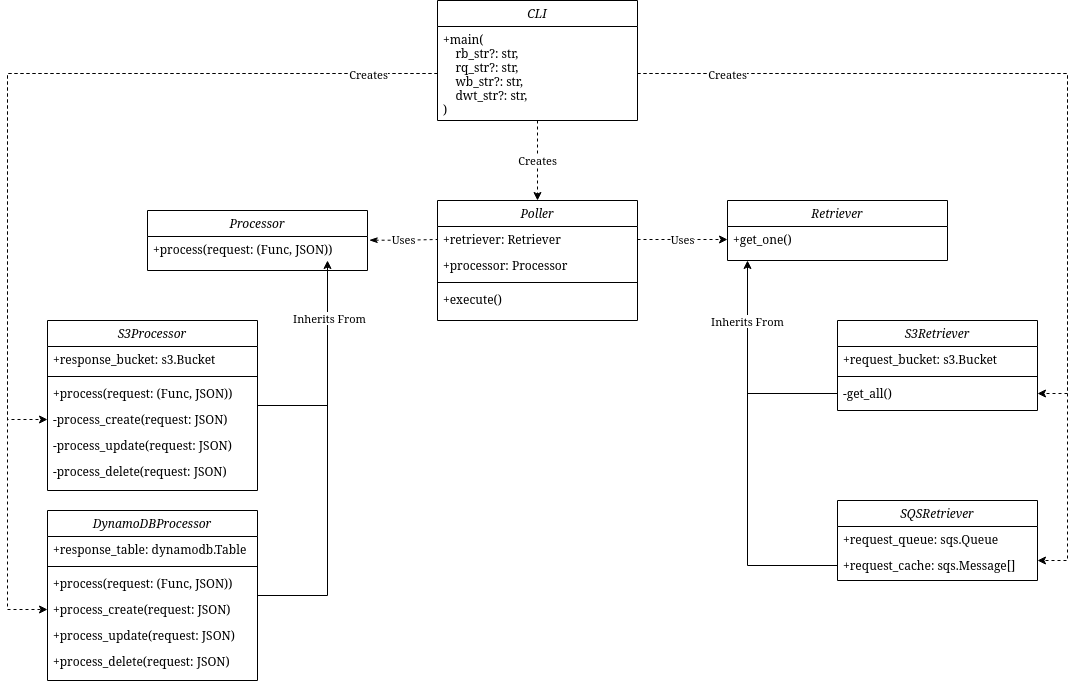

The diagram above was exported from draw.io. Its source (the exported page's mxGraphModel, read from the mxfile embedded in the PNG):
<mxGraphModel dx="1125" dy="1173" grid="1" gridSize="10" guides="1" tooltips="1" connect="1" arrows="1" fold="1" page="1" pageScale="1" pageWidth="827" pageHeight="1169" math="0" shadow="0">
  <root>
    <mxCell id="WIyWlLk6GJQsqaUBKTNV-0" />
    <mxCell id="WIyWlLk6GJQsqaUBKTNV-1" parent="WIyWlLk6GJQsqaUBKTNV-0" />
    <mxCell id="zkfFHV4jXpPFQw0GAbJ--0" value="Retriever" style="swimlane;fontStyle=2;align=center;verticalAlign=top;childLayout=stackLayout;horizontal=1;startSize=26;horizontalStack=0;resizeParent=1;resizeLast=0;collapsible=1;marginBottom=0;rounded=0;shadow=0;strokeWidth=1;" parent="WIyWlLk6GJQsqaUBKTNV-1" vertex="1">
      <mxGeometry x="800" y="240" width="220" height="60" as="geometry">
        <mxRectangle x="230" y="140" width="160" height="26" as="alternateBounds" />
      </mxGeometry>
    </mxCell>
    <mxCell id="zkfFHV4jXpPFQw0GAbJ--1" value="+get_one()" style="text;align=left;verticalAlign=top;spacingLeft=4;spacingRight=4;overflow=hidden;rotatable=0;points=[[0,0.5],[1,0.5]];portConstraint=eastwest;" parent="zkfFHV4jXpPFQw0GAbJ--0" vertex="1">
      <mxGeometry y="26" width="220" height="26" as="geometry" />
    </mxCell>
    <mxCell id="THd95GIoW4Ja3puzKrBY-18" style="edgeStyle=orthogonalEdgeStyle;rounded=0;orthogonalLoop=1;jettySize=auto;html=1;exitX=1;exitY=0.5;exitDx=0;exitDy=0;" edge="1" parent="WIyWlLk6GJQsqaUBKTNV-1" source="zkfFHV4jXpPFQw0GAbJ--6">
      <mxGeometry relative="1" as="geometry">
        <mxPoint x="400" y="300" as="targetPoint" />
      </mxGeometry>
    </mxCell>
    <mxCell id="THd95GIoW4Ja3puzKrBY-27" value="Inherits From" style="edgeLabel;html=1;align=center;verticalAlign=middle;resizable=0;points=[];" vertex="1" connectable="0" parent="THd95GIoW4Ja3puzKrBY-18">
      <mxGeometry x="0.4686" y="-1" relative="1" as="geometry">
        <mxPoint as="offset" />
      </mxGeometry>
    </mxCell>
    <mxCell id="zkfFHV4jXpPFQw0GAbJ--6" value="S3Processor" style="swimlane;fontStyle=2;align=center;verticalAlign=top;childLayout=stackLayout;horizontal=1;startSize=26;horizontalStack=0;resizeParent=1;resizeLast=0;collapsible=1;marginBottom=0;rounded=0;shadow=0;strokeWidth=1;" parent="WIyWlLk6GJQsqaUBKTNV-1" vertex="1">
      <mxGeometry x="120" y="360" width="210" height="170" as="geometry">
        <mxRectangle x="130" y="380" width="160" height="26" as="alternateBounds" />
      </mxGeometry>
    </mxCell>
    <mxCell id="zkfFHV4jXpPFQw0GAbJ--7" value="+response_bucket: s3.Bucket" style="text;align=left;verticalAlign=top;spacingLeft=4;spacingRight=4;overflow=hidden;rotatable=0;points=[[0,0.5],[1,0.5]];portConstraint=eastwest;" parent="zkfFHV4jXpPFQw0GAbJ--6" vertex="1">
      <mxGeometry y="26" width="210" height="26" as="geometry" />
    </mxCell>
    <mxCell id="zkfFHV4jXpPFQw0GAbJ--9" value="" style="line;html=1;strokeWidth=1;align=left;verticalAlign=middle;spacingTop=-1;spacingLeft=3;spacingRight=3;rotatable=0;labelPosition=right;points=[];portConstraint=eastwest;" parent="zkfFHV4jXpPFQw0GAbJ--6" vertex="1">
      <mxGeometry y="52" width="210" height="8" as="geometry" />
    </mxCell>
    <mxCell id="zkfFHV4jXpPFQw0GAbJ--10" value="+process(request: (Func, JSON))" style="text;align=left;verticalAlign=top;spacingLeft=4;spacingRight=4;overflow=hidden;rotatable=0;points=[[0,0.5],[1,0.5]];portConstraint=eastwest;fontStyle=0" parent="zkfFHV4jXpPFQw0GAbJ--6" vertex="1">
      <mxGeometry y="60" width="210" height="26" as="geometry" />
    </mxCell>
    <mxCell id="THd95GIoW4Ja3puzKrBY-0" value="-process_create(request: JSON)" style="text;align=left;verticalAlign=top;spacingLeft=4;spacingRight=4;overflow=hidden;rotatable=0;points=[[0,0.5],[1,0.5]];portConstraint=eastwest;fontStyle=0" vertex="1" parent="zkfFHV4jXpPFQw0GAbJ--6">
      <mxGeometry y="86" width="210" height="26" as="geometry" />
    </mxCell>
    <mxCell id="THd95GIoW4Ja3puzKrBY-1" value="-process_update(request: JSON)" style="text;align=left;verticalAlign=top;spacingLeft=4;spacingRight=4;overflow=hidden;rotatable=0;points=[[0,0.5],[1,0.5]];portConstraint=eastwest;fontStyle=0" vertex="1" parent="zkfFHV4jXpPFQw0GAbJ--6">
      <mxGeometry y="112" width="210" height="26" as="geometry" />
    </mxCell>
    <mxCell id="THd95GIoW4Ja3puzKrBY-2" value="-process_delete(request: JSON)" style="text;align=left;verticalAlign=top;spacingLeft=4;spacingRight=4;overflow=hidden;rotatable=0;points=[[0,0.5],[1,0.5]];portConstraint=eastwest;fontStyle=0" vertex="1" parent="zkfFHV4jXpPFQw0GAbJ--6">
      <mxGeometry y="138" width="210" height="26" as="geometry" />
    </mxCell>
    <mxCell id="THd95GIoW4Ja3puzKrBY-26" style="edgeStyle=orthogonalEdgeStyle;rounded=0;orthogonalLoop=1;jettySize=auto;html=1;exitX=1;exitY=0.5;exitDx=0;exitDy=0;endArrow=none;endFill=0;" edge="1" parent="WIyWlLk6GJQsqaUBKTNV-1" source="THd95GIoW4Ja3puzKrBY-3">
      <mxGeometry relative="1" as="geometry">
        <mxPoint x="400" y="400" as="targetPoint" />
      </mxGeometry>
    </mxCell>
    <mxCell id="THd95GIoW4Ja3puzKrBY-3" value="DynamoDBProcessor" style="swimlane;fontStyle=2;align=center;verticalAlign=top;childLayout=stackLayout;horizontal=1;startSize=26;horizontalStack=0;resizeParent=1;resizeLast=0;collapsible=1;marginBottom=0;rounded=0;shadow=0;strokeWidth=1;" vertex="1" parent="WIyWlLk6GJQsqaUBKTNV-1">
      <mxGeometry x="120" y="550" width="210" height="170" as="geometry">
        <mxRectangle x="130" y="380" width="160" height="26" as="alternateBounds" />
      </mxGeometry>
    </mxCell>
    <mxCell id="THd95GIoW4Ja3puzKrBY-4" value="+response_table: dynamodb.Table" style="text;align=left;verticalAlign=top;spacingLeft=4;spacingRight=4;overflow=hidden;rotatable=0;points=[[0,0.5],[1,0.5]];portConstraint=eastwest;" vertex="1" parent="THd95GIoW4Ja3puzKrBY-3">
      <mxGeometry y="26" width="210" height="26" as="geometry" />
    </mxCell>
    <mxCell id="THd95GIoW4Ja3puzKrBY-5" value="" style="line;html=1;strokeWidth=1;align=left;verticalAlign=middle;spacingTop=-1;spacingLeft=3;spacingRight=3;rotatable=0;labelPosition=right;points=[];portConstraint=eastwest;" vertex="1" parent="THd95GIoW4Ja3puzKrBY-3">
      <mxGeometry y="52" width="210" height="8" as="geometry" />
    </mxCell>
    <mxCell id="THd95GIoW4Ja3puzKrBY-6" value="+process(request: (Func, JSON))" style="text;align=left;verticalAlign=top;spacingLeft=4;spacingRight=4;overflow=hidden;rotatable=0;points=[[0,0.5],[1,0.5]];portConstraint=eastwest;fontStyle=0" vertex="1" parent="THd95GIoW4Ja3puzKrBY-3">
      <mxGeometry y="60" width="210" height="26" as="geometry" />
    </mxCell>
    <mxCell id="THd95GIoW4Ja3puzKrBY-7" value="+process_create(request: JSON)" style="text;align=left;verticalAlign=top;spacingLeft=4;spacingRight=4;overflow=hidden;rotatable=0;points=[[0,0.5],[1,0.5]];portConstraint=eastwest;fontStyle=0" vertex="1" parent="THd95GIoW4Ja3puzKrBY-3">
      <mxGeometry y="86" width="210" height="26" as="geometry" />
    </mxCell>
    <mxCell id="THd95GIoW4Ja3puzKrBY-8" value="+process_update(request: JSON)" style="text;align=left;verticalAlign=top;spacingLeft=4;spacingRight=4;overflow=hidden;rotatable=0;points=[[0,0.5],[1,0.5]];portConstraint=eastwest;fontStyle=0" vertex="1" parent="THd95GIoW4Ja3puzKrBY-3">
      <mxGeometry y="112" width="210" height="26" as="geometry" />
    </mxCell>
    <mxCell id="THd95GIoW4Ja3puzKrBY-9" value="+process_delete(request: JSON)" style="text;align=left;verticalAlign=top;spacingLeft=4;spacingRight=4;overflow=hidden;rotatable=0;points=[[0,0.5],[1,0.5]];portConstraint=eastwest;fontStyle=0" vertex="1" parent="THd95GIoW4Ja3puzKrBY-3">
      <mxGeometry y="138" width="210" height="26" as="geometry" />
    </mxCell>
    <mxCell id="THd95GIoW4Ja3puzKrBY-30" value="Poller" style="swimlane;fontStyle=2;align=center;verticalAlign=top;childLayout=stackLayout;horizontal=1;startSize=26;horizontalStack=0;resizeParent=1;resizeLast=0;collapsible=1;marginBottom=0;rounded=0;shadow=0;strokeWidth=1;" vertex="1" parent="WIyWlLk6GJQsqaUBKTNV-1">
      <mxGeometry x="510" y="240" width="200" height="120" as="geometry">
        <mxRectangle x="130" y="380" width="160" height="26" as="alternateBounds" />
      </mxGeometry>
    </mxCell>
    <mxCell id="THd95GIoW4Ja3puzKrBY-31" value="+retriever: Retriever" style="text;align=left;verticalAlign=top;spacingLeft=4;spacingRight=4;overflow=hidden;rotatable=0;points=[[0,0.5],[1,0.5]];portConstraint=eastwest;" vertex="1" parent="THd95GIoW4Ja3puzKrBY-30">
      <mxGeometry y="26" width="200" height="26" as="geometry" />
    </mxCell>
    <mxCell id="THd95GIoW4Ja3puzKrBY-37" value="+processor: Processor" style="text;align=left;verticalAlign=top;spacingLeft=4;spacingRight=4;overflow=hidden;rotatable=0;points=[[0,0.5],[1,0.5]];portConstraint=eastwest;" vertex="1" parent="THd95GIoW4Ja3puzKrBY-30">
      <mxGeometry y="52" width="200" height="26" as="geometry" />
    </mxCell>
    <mxCell id="THd95GIoW4Ja3puzKrBY-32" value="" style="line;html=1;strokeWidth=1;align=left;verticalAlign=middle;spacingTop=-1;spacingLeft=3;spacingRight=3;rotatable=0;labelPosition=right;points=[];portConstraint=eastwest;" vertex="1" parent="THd95GIoW4Ja3puzKrBY-30">
      <mxGeometry y="78" width="200" height="8" as="geometry" />
    </mxCell>
    <mxCell id="THd95GIoW4Ja3puzKrBY-35" value="+execute()" style="text;align=left;verticalAlign=top;spacingLeft=4;spacingRight=4;overflow=hidden;rotatable=0;points=[[0,0.5],[1,0.5]];portConstraint=eastwest;fontStyle=0" vertex="1" parent="THd95GIoW4Ja3puzKrBY-30">
      <mxGeometry y="86" width="200" height="26" as="geometry" />
    </mxCell>
    <mxCell id="THd95GIoW4Ja3puzKrBY-38" value="Uses" style="edgeStyle=orthogonalEdgeStyle;rounded=0;orthogonalLoop=1;jettySize=auto;html=1;exitX=1.008;exitY=0.141;exitDx=0;exitDy=0;entryX=0;entryY=0.5;entryDx=0;entryDy=0;endArrow=none;endFill=0;startArrow=classicThin;startFill=1;dashed=1;exitPerimeter=0;" edge="1" parent="WIyWlLk6GJQsqaUBKTNV-1" source="THd95GIoW4Ja3puzKrBY-41" target="THd95GIoW4Ja3puzKrBY-31">
      <mxGeometry relative="1" as="geometry" />
    </mxCell>
    <mxCell id="THd95GIoW4Ja3puzKrBY-40" value="Processor" style="swimlane;fontStyle=2;align=center;verticalAlign=top;childLayout=stackLayout;horizontal=1;startSize=26;horizontalStack=0;resizeParent=1;resizeLast=0;collapsible=1;marginBottom=0;rounded=0;shadow=0;strokeWidth=1;" vertex="1" parent="WIyWlLk6GJQsqaUBKTNV-1">
      <mxGeometry x="220" y="250" width="220" height="60" as="geometry">
        <mxRectangle x="230" y="140" width="160" height="26" as="alternateBounds" />
      </mxGeometry>
    </mxCell>
    <mxCell id="THd95GIoW4Ja3puzKrBY-41" value="+process(request: (Func, JSON))" style="text;align=left;verticalAlign=top;spacingLeft=4;spacingRight=4;overflow=hidden;rotatable=0;points=[[0,0.5],[1,0.5]];portConstraint=eastwest;" vertex="1" parent="THd95GIoW4Ja3puzKrBY-40">
      <mxGeometry y="26" width="220" height="26" as="geometry" />
    </mxCell>
    <mxCell id="THd95GIoW4Ja3puzKrBY-42" value="Uses" style="edgeStyle=orthogonalEdgeStyle;rounded=0;orthogonalLoop=1;jettySize=auto;html=1;exitX=1;exitY=0.5;exitDx=0;exitDy=0;entryX=0;entryY=0.5;entryDx=0;entryDy=0;dashed=1;startArrow=none;startFill=0;endArrow=classic;endFill=1;" edge="1" parent="WIyWlLk6GJQsqaUBKTNV-1" source="THd95GIoW4Ja3puzKrBY-31" target="zkfFHV4jXpPFQw0GAbJ--1">
      <mxGeometry relative="1" as="geometry" />
    </mxCell>
    <mxCell id="THd95GIoW4Ja3puzKrBY-43" value="S3Retriever" style="swimlane;fontStyle=2;align=center;verticalAlign=top;childLayout=stackLayout;horizontal=1;startSize=26;horizontalStack=0;resizeParent=1;resizeLast=0;collapsible=1;marginBottom=0;rounded=0;shadow=0;strokeWidth=1;" vertex="1" parent="WIyWlLk6GJQsqaUBKTNV-1">
      <mxGeometry x="910" y="360" width="200" height="90" as="geometry">
        <mxRectangle x="130" y="380" width="160" height="26" as="alternateBounds" />
      </mxGeometry>
    </mxCell>
    <mxCell id="THd95GIoW4Ja3puzKrBY-44" value="+request_bucket: s3.Bucket" style="text;align=left;verticalAlign=top;spacingLeft=4;spacingRight=4;overflow=hidden;rotatable=0;points=[[0,0.5],[1,0.5]];portConstraint=eastwest;" vertex="1" parent="THd95GIoW4Ja3puzKrBY-43">
      <mxGeometry y="26" width="200" height="26" as="geometry" />
    </mxCell>
    <mxCell id="THd95GIoW4Ja3puzKrBY-46" value="" style="line;html=1;strokeWidth=1;align=left;verticalAlign=middle;spacingTop=-1;spacingLeft=3;spacingRight=3;rotatable=0;labelPosition=right;points=[];portConstraint=eastwest;" vertex="1" parent="THd95GIoW4Ja3puzKrBY-43">
      <mxGeometry y="52" width="200" height="8" as="geometry" />
    </mxCell>
    <mxCell id="THd95GIoW4Ja3puzKrBY-47" value="-get_all()" style="text;align=left;verticalAlign=top;spacingLeft=4;spacingRight=4;overflow=hidden;rotatable=0;points=[[0,0.5],[1,0.5]];portConstraint=eastwest;fontStyle=0" vertex="1" parent="THd95GIoW4Ja3puzKrBY-43">
      <mxGeometry y="60" width="200" height="26" as="geometry" />
    </mxCell>
    <mxCell id="THd95GIoW4Ja3puzKrBY-49" value="SQSRetriever" style="swimlane;fontStyle=2;align=center;verticalAlign=top;childLayout=stackLayout;horizontal=1;startSize=26;horizontalStack=0;resizeParent=1;resizeLast=0;collapsible=1;marginBottom=0;rounded=0;shadow=0;strokeWidth=1;" vertex="1" parent="WIyWlLk6GJQsqaUBKTNV-1">
      <mxGeometry x="910" y="540" width="200" height="80" as="geometry">
        <mxRectangle x="130" y="380" width="160" height="26" as="alternateBounds" />
      </mxGeometry>
    </mxCell>
    <mxCell id="THd95GIoW4Ja3puzKrBY-50" value="+request_queue: sqs.Queue" style="text;align=left;verticalAlign=top;spacingLeft=4;spacingRight=4;overflow=hidden;rotatable=0;points=[[0,0.5],[1,0.5]];portConstraint=eastwest;" vertex="1" parent="THd95GIoW4Ja3puzKrBY-49">
      <mxGeometry y="26" width="200" height="26" as="geometry" />
    </mxCell>
    <mxCell id="THd95GIoW4Ja3puzKrBY-52" value="+request_cache: sqs.Message[]" style="text;align=left;verticalAlign=top;spacingLeft=4;spacingRight=4;overflow=hidden;rotatable=0;points=[[0,0.5],[1,0.5]];portConstraint=eastwest;fontStyle=0" vertex="1" parent="THd95GIoW4Ja3puzKrBY-49">
      <mxGeometry y="52" width="200" height="26" as="geometry" />
    </mxCell>
    <mxCell id="THd95GIoW4Ja3puzKrBY-58" style="edgeStyle=orthogonalEdgeStyle;rounded=0;orthogonalLoop=1;jettySize=auto;html=1;exitX=0;exitY=0.5;exitDx=0;exitDy=0;startArrow=none;startFill=0;endArrow=classic;endFill=1;" edge="1" parent="WIyWlLk6GJQsqaUBKTNV-1" source="THd95GIoW4Ja3puzKrBY-47">
      <mxGeometry relative="1" as="geometry">
        <mxPoint x="820" y="300" as="targetPoint" />
      </mxGeometry>
    </mxCell>
    <mxCell id="THd95GIoW4Ja3puzKrBY-62" style="edgeStyle=orthogonalEdgeStyle;rounded=0;orthogonalLoop=1;jettySize=auto;html=1;exitX=0;exitY=0.5;exitDx=0;exitDy=0;startArrow=none;startFill=0;endArrow=none;endFill=0;" edge="1" parent="WIyWlLk6GJQsqaUBKTNV-1" source="THd95GIoW4Ja3puzKrBY-52">
      <mxGeometry relative="1" as="geometry">
        <mxPoint x="820" y="380" as="targetPoint" />
        <Array as="points">
          <mxPoint x="820" y="605" />
        </Array>
      </mxGeometry>
    </mxCell>
    <mxCell id="THd95GIoW4Ja3puzKrBY-63" value="Inherits From" style="edgeLabel;html=1;align=center;verticalAlign=middle;resizable=0;points=[];" vertex="1" connectable="0" parent="THd95GIoW4Ja3puzKrBY-62">
      <mxGeometry x="0.9605" y="1" relative="1" as="geometry">
        <mxPoint y="-26" as="offset" />
      </mxGeometry>
    </mxCell>
    <mxCell id="THd95GIoW4Ja3puzKrBY-67" value="Creates" style="edgeStyle=orthogonalEdgeStyle;rounded=0;orthogonalLoop=1;jettySize=auto;html=1;exitX=0.5;exitY=1;exitDx=0;exitDy=0;entryX=0.5;entryY=0;entryDx=0;entryDy=0;startArrow=none;startFill=0;endArrow=classic;endFill=1;dashed=1;" edge="1" parent="WIyWlLk6GJQsqaUBKTNV-1" source="THd95GIoW4Ja3puzKrBY-64" target="THd95GIoW4Ja3puzKrBY-30">
      <mxGeometry relative="1" as="geometry" />
    </mxCell>
    <mxCell id="THd95GIoW4Ja3puzKrBY-64" value="CLI" style="swimlane;fontStyle=2;align=center;verticalAlign=top;childLayout=stackLayout;horizontal=1;startSize=26;horizontalStack=0;resizeParent=1;resizeLast=0;collapsible=1;marginBottom=0;rounded=0;shadow=0;strokeWidth=1;" vertex="1" parent="WIyWlLk6GJQsqaUBKTNV-1">
      <mxGeometry x="510" y="40" width="200" height="120" as="geometry">
        <mxRectangle x="230" y="140" width="160" height="26" as="alternateBounds" />
      </mxGeometry>
    </mxCell>
    <mxCell id="THd95GIoW4Ja3puzKrBY-65" value="+main(&#10;    rb_str?: str,&#10;    rq_str?: str,&#10;    wb_str?: str,&#10;    dwt_str?: str,&#10;)" style="text;align=left;verticalAlign=top;spacingLeft=4;spacingRight=4;overflow=hidden;rotatable=0;points=[[0,0.5],[1,0.5]];portConstraint=eastwest;" vertex="1" parent="THd95GIoW4Ja3puzKrBY-64">
      <mxGeometry y="26" width="200" height="94" as="geometry" />
    </mxCell>
    <mxCell id="THd95GIoW4Ja3puzKrBY-68" style="edgeStyle=orthogonalEdgeStyle;rounded=0;orthogonalLoop=1;jettySize=auto;html=1;exitX=0;exitY=0.5;exitDx=0;exitDy=0;entryX=0;entryY=0.5;entryDx=0;entryDy=0;dashed=1;startArrow=none;startFill=0;endArrow=classic;endFill=1;" edge="1" parent="WIyWlLk6GJQsqaUBKTNV-1" source="THd95GIoW4Ja3puzKrBY-65" target="THd95GIoW4Ja3puzKrBY-0">
      <mxGeometry relative="1" as="geometry">
        <Array as="points">
          <mxPoint x="80" y="113" />
          <mxPoint x="80" y="459" />
        </Array>
      </mxGeometry>
    </mxCell>
    <mxCell id="THd95GIoW4Ja3puzKrBY-71" style="edgeStyle=orthogonalEdgeStyle;rounded=0;orthogonalLoop=1;jettySize=auto;html=1;exitX=0;exitY=0.5;exitDx=0;exitDy=0;entryX=0;entryY=0.5;entryDx=0;entryDy=0;dashed=1;startArrow=none;startFill=0;endArrow=classic;endFill=1;" edge="1" parent="WIyWlLk6GJQsqaUBKTNV-1" source="THd95GIoW4Ja3puzKrBY-65" target="THd95GIoW4Ja3puzKrBY-7">
      <mxGeometry relative="1" as="geometry">
        <Array as="points">
          <mxPoint x="80" y="113" />
          <mxPoint x="80" y="649" />
        </Array>
      </mxGeometry>
    </mxCell>
    <mxCell id="THd95GIoW4Ja3puzKrBY-72" value="Creates" style="edgeLabel;html=1;align=center;verticalAlign=middle;resizable=0;points=[];" vertex="1" connectable="0" parent="THd95GIoW4Ja3puzKrBY-71">
      <mxGeometry x="-0.7909" y="1" relative="1" as="geometry">
        <mxPoint x="35" y="-1" as="offset" />
      </mxGeometry>
    </mxCell>
    <mxCell id="THd95GIoW4Ja3puzKrBY-73" style="edgeStyle=orthogonalEdgeStyle;rounded=0;orthogonalLoop=1;jettySize=auto;html=1;exitX=1;exitY=0.5;exitDx=0;exitDy=0;entryX=1;entryY=0.5;entryDx=0;entryDy=0;dashed=1;startArrow=none;startFill=0;endArrow=classic;endFill=1;" edge="1" parent="WIyWlLk6GJQsqaUBKTNV-1" source="THd95GIoW4Ja3puzKrBY-65" target="THd95GIoW4Ja3puzKrBY-47">
      <mxGeometry relative="1" as="geometry">
        <Array as="points">
          <mxPoint x="1140" y="113" />
          <mxPoint x="1140" y="433" />
        </Array>
      </mxGeometry>
    </mxCell>
    <mxCell id="THd95GIoW4Ja3puzKrBY-74" style="edgeStyle=orthogonalEdgeStyle;rounded=0;orthogonalLoop=1;jettySize=auto;html=1;exitX=1;exitY=0.5;exitDx=0;exitDy=0;entryX=1;entryY=0.75;entryDx=0;entryDy=0;dashed=1;startArrow=none;startFill=0;endArrow=classic;endFill=1;" edge="1" parent="WIyWlLk6GJQsqaUBKTNV-1" source="THd95GIoW4Ja3puzKrBY-65" target="THd95GIoW4Ja3puzKrBY-49">
      <mxGeometry relative="1" as="geometry">
        <Array as="points">
          <mxPoint x="1140" y="113" />
          <mxPoint x="1140" y="600" />
        </Array>
      </mxGeometry>
    </mxCell>
    <mxCell id="THd95GIoW4Ja3puzKrBY-75" value="Creates" style="edgeLabel;html=1;align=center;verticalAlign=middle;resizable=0;points=[];" vertex="1" connectable="0" parent="THd95GIoW4Ja3puzKrBY-74">
      <mxGeometry x="-0.8126" y="-1" relative="1" as="geometry">
        <mxPoint x="1" y="-1" as="offset" />
      </mxGeometry>
    </mxCell>
  </root>
</mxGraphModel>